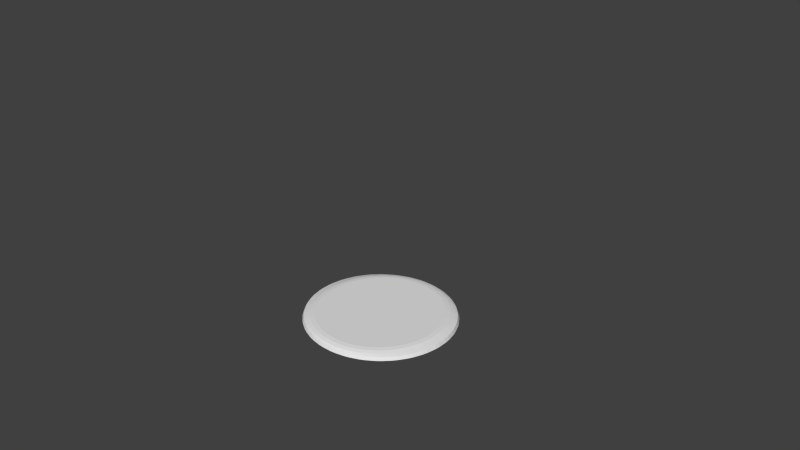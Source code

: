 # Source: cookie_6.blend  (saved by Blender 2.71.0; exported with 4.5.12 LTS)
import bpy
from mathutils import Matrix  # noqa: F401  (used for matrix-valued properties, if any)

bpy.ops.wm.read_factory_settings(use_empty=True)
scene = bpy.context.scene
scene.name = 'Scene'

# ---- collections
col_collection_1 = bpy.data.collections.new('Collection 1'); scene.collection.children.link(col_collection_1)

# ---- world
world_world = bpy.data.worlds.new('World'); scene.world = world_world
world_world.color = (0.05088, 0.05088, 0.05088)
world_world.use_sun_shadow = False
world_world.sun_shadow_jitter_overblur = 0.0
world_world.cycles.sampling_method = 'MANUAL'
world_world.cycles.sample_map_resolution = 256

# ---- cameras
cam_camera = bpy.data.cameras.new('Camera')
cam_camera.clip_end = 100.0
cam_camera.lens = 35.0
cam_camera.sensor_width = 32.0
cam_camera.sensor_height = 18.0
cam_camera.ortho_scale = 7.314
cam_camera.dof.focus_distance = 0.0
cam_camera.dof.aperture_fstop = 128.0

# ---- meshes
me_sphere = bpy.data.meshes.new('Sphere')
me_sphere.from_pydata([(-0.2947, 5.589, -16.38), (-0.3608, 5.729, -16.73), (-0.7711, 5.651, -16.73), (-0.69, 5.51, -16.38), (-0.2391, 5.309, -16.1), (-0.6344, 5.231, -16.1), (-0.373, 4.95, -15.96), (-0.7987, 5.764, -17.61), (-0.3802, 5.844, -17.61), (-1.365, 5.305, -16.38), (-1.502, 5.438, -16.73), (-1.889, 5.284, -16.73), (-1.737, 5.151, -16.38), (-1.256, 5.042, -16.1), (-1.628, 4.888, -16.1), (-1.317, 4.663, -15.96), (-1.939, 5.389, -17.61), (-1.544, 5.546, -17.61), (-2.359, 4.819, -16.38), (-2.562, 4.938, -16.73), (-2.91, 4.714, -16.73), (-2.694, 4.595, -16.38), (-2.201, 4.582, -16.1), (-2.536, 4.358, -16.1), (-2.187, 4.198, -15.96), (-2.98, 4.808, -17.61), (-2.626, 5.036, -17.61), (-3.239, 4.147, -16.38), (-3.501, 4.249, -16.73), (-3.796, 3.964, -16.73), (-3.524, 3.863, -16.38), (-3.038, 3.946, -16.1), (-3.323, 3.661, -16.1), (-2.949, 3.573, -15.96), (-3.884, 4.043, -17.61), (-3.583, 4.333, -17.61), (-3.971, 3.317, -16.38), (-4.281, 3.397, -16.73), (-4.513, 3.062, -16.73), (-4.195, 2.982, -16.38), (-3.735, 3.159, -16.1), (-3.959, 2.824, -16.1), (-3.575, 2.81, -15.96), (-4.616, 3.123, -17.61), (-4.379, 3.464, -17.61), (-4.528, 2.36, -16.38), (-4.874, 2.415, -16.73), (-5.034, 2.043, -16.73), (-4.682, 1.988, -16.38), (-4.265, 2.251, -16.1), (-4.419, 1.879, -16.1), (-4.04, 1.94, -15.96), (-5.146, 2.084, -17.61), (-4.983, 2.463, -17.61), (-4.887, 1.313, -16.38), (-5.255, 1.341, -16.73), (-5.337, 0.9465, -16.73), (-4.965, 0.918, -16.38), (-4.607, 1.258, -16.1), (-4.686, 0.8625, -16.1), (-4.326, 0.9964, -15.96), (-5.456, 0.9652, -17.61), (-5.373, 1.367, -17.61), (-5.034, 0.2163, -16.38), (-5.412, 0.2158, -16.73), (-5.412, -0.1862, -16.73), (-5.034, -0.1867, -16.38), (-4.75, 0.2163, -16.1), (-4.75, -0.1867, -16.1), (-4.423, 0.01478, -15.96), (-5.532, -0.1903, -17.61), (-5.532, 0.2198, -17.61), (-4.965, -0.8885, -16.38), (-5.337, -0.917, -16.73), (-5.255, -1.311, -16.73), (-4.887, -1.284, -16.38), (-4.686, -0.8329, -16.1), (-4.607, -1.228, -16.1), (-4.326, -0.9668, -15.96), (-5.373, -1.338, -17.61), (-5.456, -0.9356, -17.61), (-4.682, -1.959, -16.38), (-5.034, -2.014, -16.73), (-4.874, -2.385, -16.73), (-4.528, -2.331, -16.38), (-4.419, -1.85, -16.1), (-4.265, -2.222, -16.1), (-4.04, -1.911, -15.96), (-4.983, -2.433, -17.61), (-5.146, -2.055, -17.61), (-4.195, -2.953, -16.38), (-4.513, -3.033, -16.73), (-4.281, -3.367, -16.73), (-3.971, -3.288, -16.38), (-3.959, -2.795, -16.1), (-3.735, -3.13, -16.1), (-3.575, -2.781, -15.96), (-4.379, -3.435, -17.61), (-4.616, -3.094, -17.61), (-3.524, -3.833, -16.38), (-3.796, -3.935, -16.73), (-3.501, -4.219, -16.73), (-3.239, -4.118, -16.38), (-3.323, -3.632, -16.1), (-3.038, -3.917, -16.1), (-2.949, -3.543, -15.96), (-3.583, -4.304, -17.61), (-3.884, -4.014, -17.61), (-2.694, -4.565, -16.38), (-2.91, -4.685, -16.73), (-2.562, -4.908, -16.73), (-2.359, -4.789, -16.38), (-2.536, -4.328, -16.1), (-2.201, -4.552, -16.1), (-2.187, -4.169, -15.96), (-2.626, -5.007, -17.61), (-2.98, -4.779, -17.61), (-1.737, -5.122, -16.38), (-1.889, -5.254, -16.73), (-1.502, -5.408, -16.73), (-1.365, -5.276, -16.38), (-1.628, -4.858, -16.1), (-1.256, -5.013, -16.1), (-1.317, -4.634, -15.96), (-1.544, -5.517, -17.61), (-1.939, -5.36, -17.61), (-0.69, -5.481, -16.38), (-0.7711, -5.621, -16.73), (-0.3608, -5.7, -16.73), (-0.2947, -5.559, -16.38), (-0.6344, -5.201, -16.1), (-0.2391, -5.28, -16.1), (-0.373, -4.92, -15.96), (-0.3802, -5.814, -17.61), (-0.7987, -5.734, -17.61), (0.4071, -5.628, -16.38), (0.3994, -5.772, -16.73), (0.8177, -5.772, -16.73), (0.8101, -5.628, -16.38), (0.4071, -5.343, -16.1), (0.8101, -5.343, -16.1), (0.6086, -5.017, -15.96), (0.8219, -5.888, -17.61), (0.3952, -5.888, -17.61), (1.512, -5.559, -16.38), (1.578, -5.7, -16.73), (1.988, -5.621, -16.73), (1.907, -5.481, -16.38), (1.456, -5.28, -16.1), (1.852, -5.201, -16.1), (1.59, -4.92, -15.96), (2.016, -5.734, -17.61), (1.597, -5.814, -17.61), (2.582, -5.276, -16.38), (2.719, -5.408, -16.73), (3.106, -5.254, -16.73), (2.954, -5.122, -16.38), (2.473, -5.013, -16.1), (2.845, -4.858, -16.1), (2.534, -4.634, -15.96), (3.156, -5.36, -17.61), (2.761, -5.517, -17.61), (3.576, -4.789, -16.38), (3.779, -4.908, -16.73), (4.127, -4.685, -16.73), (3.911, -4.565, -16.38), (3.418, -4.552, -16.1), (3.753, -4.328, -16.1), (3.404, -4.169, -15.96), (4.198, -4.779, -17.61), (3.843, -5.007, -17.61), (4.456, -4.118, -16.38), (4.718, -4.219, -16.73), (5.014, -3.935, -16.73), (4.741, -3.833, -16.38), (4.255, -3.917, -16.1), (4.54, -3.632, -16.1), (4.166, -3.543, -15.96), (5.102, -4.014, -17.61), (4.8, -4.304, -17.61), (5.189, -3.288, -16.38), (5.498, -3.367, -16.73), (5.731, -3.033, -16.73), (5.413, -2.953, -16.38), (4.952, -3.13, -16.1), (5.176, -2.795, -16.1), (4.792, -2.781, -15.96), (5.833, -3.094, -17.61), (5.596, -3.435, -17.61), (5.745, -2.331, -16.38), (6.091, -2.385, -16.73), (6.251, -2.014, -16.73), (5.899, -1.959, -16.38), (5.482, -2.222, -16.1), (5.636, -1.85, -16.1), (5.257, -1.911, -15.96), (6.364, -2.055, -17.61), (6.2, -2.433, -17.61), (6.104, -1.284, -16.38), (6.472, -1.311, -16.73), (6.554, -0.917, -16.73), (6.182, -0.8885, -16.38), (5.825, -1.228, -16.1), (5.903, -0.8329, -16.1), (5.543, -0.9668, -15.96), (6.673, -0.9356, -17.61), (6.59, -1.338, -17.61), (6.252, -0.1867, -16.38), (6.629, -0.1863, -16.73), (6.629, 0.2158, -16.73), (6.252, 0.2163, -16.38), (5.967, -0.1867, -16.1), (5.967, 0.2163, -16.1), (5.64, 0.01477, -15.96), (6.749, 0.2198, -17.61), (6.749, -0.1903, -17.61), (6.182, 0.918, -16.38), (6.554, 0.9465, -16.73), (6.472, 1.341, -16.73), (6.104, 1.313, -16.38), (5.903, 0.8625, -16.1), (5.825, 1.258, -16.1), (5.543, 0.9964, -15.96), (6.59, 1.367, -17.61), (6.673, 0.9652, -17.61), (5.899, 1.988, -16.38), (6.251, 2.043, -16.73), (6.091, 2.415, -16.73), (5.745, 2.36, -16.38), (5.636, 1.879, -16.1), (5.482, 2.251, -16.1), (5.257, 1.94, -15.96), (6.2, 2.463, -17.61), (6.364, 2.084, -17.61), (5.413, 2.982, -16.38), (5.731, 3.062, -16.73), (5.498, 3.397, -16.73), (5.189, 3.317, -16.38), (5.176, 2.824, -16.1), (4.952, 3.159, -16.1), (4.792, 2.81, -15.96), (5.596, 3.464, -17.61), (5.833, 3.123, -17.61), (4.741, 3.863, -16.38), (5.014, 3.964, -16.73), (4.718, 4.249, -16.73), (4.456, 4.147, -16.38), (4.54, 3.661, -16.1), (4.255, 3.946, -16.1), (4.166, 3.573, -15.96), (4.8, 4.333, -17.61), (5.102, 4.043, -17.61), (3.911, 4.595, -16.38), (4.127, 4.714, -16.73), (3.779, 4.938, -16.73), (3.576, 4.819, -16.38), (3.753, 4.358, -16.1), (3.418, 4.582, -16.1), (3.404, 4.198, -15.96), (3.843, 5.036, -17.61), (4.198, 4.808, -17.61), (2.954, 5.151, -16.38), (3.106, 5.284, -16.73), (2.719, 5.438, -16.73), (2.582, 5.305, -16.38), (2.845, 4.888, -16.1), (2.473, 5.042, -16.1), (2.534, 4.663, -15.96), (2.761, 5.546, -17.61), (3.156, 5.389, -17.61), (1.907, 5.51, -16.38), (1.988, 5.651, -16.73), (1.578, 5.729, -16.73), (1.512, 5.589, -16.38), (1.852, 5.231, -16.1), (1.456, 5.309, -16.1), (1.59, 4.95, -15.96), (1.597, 5.844, -17.61), (2.016, 5.764, -17.61), (0.4071, 5.658, -16.38), (0.8101, 5.658, -16.38), (0.8177, 5.801, -16.73), (0.3994, 5.801, -16.73), (0.6086, 5.046, -15.96), (0.8101, 5.373, -16.1), (0.4071, 5.373, -16.1), (0.3952, 5.917, -17.61), (0.8219, 5.917, -17.61)], [], [(12, 18, 22, 14), (6, 15, 24, 33, 42, 51, 60, 69, 78, 87, 96, 105, 114, 123, 132, 141, 150, 159, 168, 177, 186, 195, 204, 213, 222, 231, 240, 249, 258, 267, 276, 283), (3, 9, 13, 5), (17, 10, 2, 7), (26, 19, 11, 16), (21, 27, 31, 23), (35, 28, 20, 25), (30, 36, 40, 32), (44, 37, 29, 34), (39, 45, 49, 41), (53, 46, 38, 43), (48, 54, 58, 50), (62, 55, 47, 52), (57, 63, 67, 59), (71, 64, 56, 61), (66, 72, 76, 68), (80, 73, 65, 70), (75, 81, 85, 77), (89, 82, 74, 79), (84, 90, 94, 86), (98, 91, 83, 88), (93, 99, 103, 95), (107, 100, 92, 97), (102, 108, 112, 104), (116, 109, 101, 106), (111, 117, 121, 113), (125, 118, 110, 115), (120, 126, 130, 122), (134, 127, 119, 124), (129, 135, 139, 131), (143, 136, 128, 133), (138, 144, 148, 140), (152, 145, 137, 142), (147, 153, 157, 149), (161, 154, 146, 151), (156, 162, 166, 158), (170, 163, 155, 160), (165, 171, 175, 167), (179, 172, 164, 169), (174, 180, 184, 176), (188, 181, 173, 178), (183, 189, 193, 185), (197, 190, 182, 187), (192, 198, 202, 194), (206, 199, 191, 196), (201, 207, 211, 203), (215, 208, 200, 205), (210, 216, 220, 212), (224, 217, 209, 214), (219, 225, 229, 221), (233, 226, 218, 223), (228, 234, 238, 230), (242, 235, 227, 232), (237, 243, 247, 239), (251, 244, 236, 241), (246, 252, 256, 248), (260, 253, 245, 250), (255, 261, 265, 257), (269, 262, 254, 259), (264, 270, 274, 266), (278, 271, 263, 268), (273, 280, 284, 275), (287, 281, 272, 277), (279, 0, 4, 285), (0, 1, 2, 3), (4, 5, 6), (9, 10, 11, 12), (13, 14, 15), (18, 19, 20, 21), (22, 23, 24), (27, 28, 29, 30), (31, 32, 33), (36, 37, 38, 39), (40, 41, 42), (45, 46, 47, 48), (49, 50, 51), (54, 55, 56, 57), (58, 59, 60), (63, 64, 65, 66), (67, 68, 69), (72, 73, 74, 75), (76, 77, 78), (81, 82, 83, 84), (85, 86, 87), (90, 91, 92, 93), (94, 95, 96), (99, 100, 101, 102), (103, 104, 105), (108, 109, 110, 111), (112, 113, 114), (117, 118, 119, 120), (121, 122, 123), (126, 127, 128, 129), (130, 131, 132), (135, 136, 137, 138), (139, 140, 141), (144, 145, 146, 147), (148, 149, 150), (153, 154, 155, 156), (157, 158, 159), (162, 163, 164, 165), (166, 167, 168), (171, 172, 173, 174), (175, 176, 177), (180, 181, 182, 183), (184, 185, 186), (189, 190, 191, 192), (193, 194, 195), (198, 199, 200, 201), (202, 203, 204), (207, 208, 209, 210), (211, 212, 213), (216, 217, 218, 219), (220, 221, 222), (225, 226, 227, 228), (229, 230, 231), (234, 235, 236, 237), (238, 239, 240), (243, 244, 245, 246), (247, 248, 249), (252, 253, 254, 255), (256, 257, 258), (261, 262, 263, 264), (265, 266, 267), (270, 271, 272, 273), (274, 275, 276), (279, 280, 281, 282), (283, 284, 285), (284, 280, 279, 285), (282, 1, 0, 279), (3, 5, 4, 0), (6, 283, 285, 4), (2, 10, 9, 3), (12, 14, 13, 9), (15, 6, 5, 13), (11, 19, 18, 12), (21, 23, 22, 18), (24, 15, 14, 22), (20, 28, 27, 21), (30, 32, 31, 27), (33, 24, 23, 31), (29, 37, 36, 30), (39, 41, 40, 36), (42, 33, 32, 40), (38, 46, 45, 39), (48, 50, 49, 45), (51, 42, 41, 49), (47, 55, 54, 48), (57, 59, 58, 54), (60, 51, 50, 58), (56, 64, 63, 57), (66, 68, 67, 63), (69, 60, 59, 67), (65, 73, 72, 66), (75, 77, 76, 72), (78, 69, 68, 76), (74, 82, 81, 75), (84, 86, 85, 81), (87, 78, 77, 85), (83, 91, 90, 84), (93, 95, 94, 90), (96, 87, 86, 94), (92, 100, 99, 93), (102, 104, 103, 99), (105, 96, 95, 103), (101, 109, 108, 102), (111, 113, 112, 108), (114, 105, 104, 112), (110, 118, 117, 111), (120, 122, 121, 117), (123, 114, 113, 121), (119, 127, 126, 120), (129, 131, 130, 126), (132, 123, 122, 130), (128, 136, 135, 129), (138, 140, 139, 135), (141, 132, 131, 139), (137, 145, 144, 138), (147, 149, 148, 144), (150, 141, 140, 148), (146, 154, 153, 147), (156, 158, 157, 153), (159, 150, 149, 157), (155, 163, 162, 156), (165, 167, 166, 162), (168, 159, 158, 166), (164, 172, 171, 165), (174, 176, 175, 171), (177, 168, 167, 175), (173, 181, 180, 174), (183, 185, 184, 180), (186, 177, 176, 184), (182, 190, 189, 183), (192, 194, 193, 189), (195, 186, 185, 193), (191, 199, 198, 192), (201, 203, 202, 198), (204, 195, 194, 202), (200, 208, 207, 201), (210, 212, 211, 207), (213, 204, 203, 211), (209, 217, 216, 210), (219, 221, 220, 216), (222, 213, 212, 220), (218, 226, 225, 219), (228, 230, 229, 225), (231, 222, 221, 229), (227, 235, 234, 228), (237, 239, 238, 234), (240, 231, 230, 238), (236, 244, 243, 237), (246, 248, 247, 243), (249, 240, 239, 247), (245, 253, 252, 246), (255, 257, 256, 252), (258, 249, 248, 256), (254, 262, 261, 255), (264, 266, 265, 261), (267, 258, 257, 265), (263, 271, 270, 264), (273, 275, 274, 270), (276, 267, 266, 274), (272, 281, 280, 273), (283, 276, 275, 284), (7, 2, 1, 8), (281, 287, 286, 282), (16, 11, 10, 17), (25, 20, 19, 26), (34, 29, 28, 35), (43, 38, 37, 44), (52, 47, 46, 53), (61, 56, 55, 62), (70, 65, 64, 71), (79, 74, 73, 80), (88, 83, 82, 89), (97, 92, 91, 98), (106, 101, 100, 107), (115, 110, 109, 116), (124, 119, 118, 125), (133, 128, 127, 134), (142, 137, 136, 143), (151, 146, 145, 152), (160, 155, 154, 161), (169, 164, 163, 170), (178, 173, 172, 179), (187, 182, 181, 188), (196, 191, 190, 197), (205, 200, 199, 206), (214, 209, 208, 215), (223, 218, 217, 224), (232, 227, 226, 233), (241, 236, 235, 242), (250, 245, 244, 251), (259, 254, 253, 260), (268, 263, 262, 269), (277, 272, 271, 278), (8, 1, 282, 286)])
_uv = me_sphere.uv_layers.new(name='UVMap')
_uv.uv.foreach_set('vector', [0.1349, 0.8273, 0.1279, 0.8204, 0.1309, 0.8149, 0.1372, 0.8211, 0.152, 0.8238, 0.1413, 0.8174, 0.1317, 0.808, 0.1235, 0.7961, 0.117, 0.7821, 0.1126, 0.7665, 0.1103, 0.7499, 0.1103, 0.733, 0.1126, 0.7164, 0.117, 0.7008, 0.1234, 0.6867, 0.1316, 0.6747, 0.1413, 0.6653, 0.152, 0.6589, 0.1634, 0.6555, 0.175, 0.6554, 0.1863, 0.6587, 0.197, 0.6651, 0.2067, 0.6745, 0.2149, 0.6864, 0.2213, 0.7004, 0.2258, 0.716, 0.228, 0.7326, 0.228, 0.7496, 0.2258, 0.7662, 0.2213, 0.7818, 0.2149, 0.7959, 0.2066, 0.8078, 0.197, 0.8172, 0.1863, 0.8237, 0.1749, 0.827, 0.1633, 0.8271, 0.1471, 0.8353, 0.1393, 0.8306, 0.1414, 0.8244, 0.1485, 0.8286, 0.1359, 0.8403, 0.1372, 0.8366, 0.1457, 0.8417, 0.1448, 0.8457, 0.1233, 0.829, 0.1251, 0.8257, 0.1327, 0.8331, 0.1313, 0.8368, 0.1241, 0.8159, 0.1181, 0.8072, 0.1218, 0.8027, 0.1272, 0.8106, 0.1124, 0.8143, 0.1146, 0.8116, 0.1211, 0.821, 0.1192, 0.8242, 0.115, 0.8017, 0.1103, 0.7914, 0.1145, 0.788, 0.1187, 0.7973, 0.1037, 0.7968, 0.1063, 0.7947, 0.1114, 0.8058, 0.1091, 0.8084, 0.108, 0.7852, 0.1047, 0.7737, 0.1093, 0.7716, 0.1122, 0.7819, 0.09755, 0.7771, 0.1003, 0.7758, 0.1038, 0.7882, 0.1013, 0.7901, 0.1033, 0.7669, 0.1016, 0.7547, 0.1064, 0.754, 0.1079, 0.7649, 0.09414, 0.756, 0.09701, 0.7556, 0.09883, 0.7687, 0.09603, 0.7698, 0.1011, 0.7477, 0.1011, 0.7353, 0.1059, 0.7359, 0.1059, 0.7471, 0.09362, 0.7344, 0.09649, 0.7348, 0.09651, 0.7482, 0.09362, 0.7485, 0.1016, 0.7282, 0.1032, 0.716, 0.1079, 0.718, 0.1064, 0.7289, 0.096, 0.713, 0.09877, 0.7142, 0.097, 0.7274, 0.09411, 0.7269, 0.1046, 0.7092, 0.1079, 0.6978, 0.1122, 0.701, 0.1092, 0.7113, 0.1012, 0.6928, 0.1038, 0.6947, 0.1003, 0.7071, 0.0975, 0.7058, 0.1102, 0.6915, 0.1149, 0.6812, 0.1187, 0.6855, 0.1144, 0.6948, 0.109, 0.6744, 0.1113, 0.677, 0.1062, 0.6882, 0.1036, 0.6861, 0.118, 0.6756, 0.124, 0.6669, 0.1271, 0.6722, 0.1217, 0.6801, 0.1191, 0.6585, 0.121, 0.6618, 0.1145, 0.6713, 0.1123, 0.6685, 0.1278, 0.6623, 0.1349, 0.6554, 0.1372, 0.6616, 0.1308, 0.6678, 0.1312, 0.6459, 0.1326, 0.6496, 0.1249, 0.6571, 0.1231, 0.6537, 0.1392, 0.6521, 0.147, 0.6473, 0.1485, 0.654, 0.1414, 0.6583, 0.1447, 0.6369, 0.1456, 0.6409, 0.1371, 0.6461, 0.1357, 0.6423, 0.1517, 0.6452, 0.16, 0.6428, 0.1606, 0.6498, 0.1531, 0.652, 0.1591, 0.6319, 0.1595, 0.6361, 0.1505, 0.6387, 0.1497, 0.6346, 0.1649, 0.6421, 0.1734, 0.6421, 0.173, 0.649, 0.1653, 0.649, 0.174, 0.6311, 0.1737, 0.6353, 0.1645, 0.6354, 0.1643, 0.6311, 0.1783, 0.6427, 0.1866, 0.6451, 0.1853, 0.6519, 0.1777, 0.6497, 0.1886, 0.6346, 0.1878, 0.6386, 0.1788, 0.6361, 0.1791, 0.6319, 0.1913, 0.6471, 0.1991, 0.6519, 0.1969, 0.6581, 0.1898, 0.6538, 0.2025, 0.6421, 0.2012, 0.6458, 0.1927, 0.6408, 0.1936, 0.6368, 0.2034, 0.6552, 0.2105, 0.6621, 0.2075, 0.6675, 0.2011, 0.6613, 0.2151, 0.6535, 0.2133, 0.6567, 0.2057, 0.6493, 0.2071, 0.6457, 0.2143, 0.6665, 0.2203, 0.6753, 0.2166, 0.6798, 0.2112, 0.6719, 0.226, 0.6682, 0.2238, 0.6709, 0.2173, 0.6614, 0.2191, 0.6582, 0.2234, 0.6808, 0.2281, 0.6911, 0.2239, 0.6945, 0.2196, 0.6852, 0.2347, 0.6857, 0.2321, 0.6877, 0.227, 0.6766, 0.2293, 0.674, 0.2304, 0.6973, 0.2337, 0.7088, 0.2291, 0.7109, 0.2262, 0.7006, 0.2408, 0.7054, 0.2381, 0.7067, 0.2345, 0.6943, 0.2371, 0.6924, 0.2351, 0.7156, 0.2368, 0.7278, 0.232, 0.7286, 0.2305, 0.7176, 0.2443, 0.7265, 0.2414, 0.7269, 0.2395, 0.7138, 0.2424, 0.7127, 0.2373, 0.7349, 0.2372, 0.7473, 0.2324, 0.7467, 0.2325, 0.7355, 0.2448, 0.7481, 0.2419, 0.7478, 0.2419, 0.7344, 0.2448, 0.7341, 0.2368, 0.7544, 0.2351, 0.7666, 0.2305, 0.7646, 0.232, 0.7536, 0.2424, 0.7695, 0.2396, 0.7684, 0.2414, 0.7552, 0.2443, 0.7557, 0.2337, 0.7734, 0.2304, 0.7848, 0.2262, 0.7816, 0.2291, 0.7713, 0.2372, 0.7898, 0.2346, 0.7879, 0.2381, 0.7755, 0.2409, 0.7768, 0.2282, 0.7911, 0.2234, 0.8014, 0.2196, 0.7971, 0.2239, 0.7878, 0.2293, 0.8083, 0.2271, 0.8056, 0.2322, 0.7945, 0.2347, 0.7966, 0.2203, 0.807, 0.2143, 0.8157, 0.2112, 0.8104, 0.2166, 0.8025, 0.2192, 0.8241, 0.2173, 0.8209, 0.2238, 0.8114, 0.226, 0.8142, 0.2105, 0.8203, 0.2034, 0.8271, 0.2011, 0.821, 0.2075, 0.8148, 0.2071, 0.8368, 0.2057, 0.8331, 0.2133, 0.8256, 0.2151, 0.829, 0.1991, 0.8305, 0.1912, 0.8353, 0.1898, 0.8286, 0.1969, 0.8243, 0.1935, 0.8457, 0.1927, 0.8417, 0.2011, 0.8365, 0.2024, 0.8403, 0.1866, 0.8373, 0.1782, 0.8397, 0.1777, 0.8328, 0.1852, 0.8306, 0.1791, 0.8505, 0.1788, 0.8464, 0.1878, 0.8438, 0.1885, 0.8478, 0.1734, 0.8404, 0.1649, 0.8404, 0.1653, 0.8334, 0.173, 0.8335, 0.1643, 0.8513, 0.1646, 0.8471, 0.1737, 0.8471, 0.1739, 0.8513, 0.1601, 0.8397, 0.1517, 0.8373, 0.1531, 0.8306, 0.1606, 0.8328, 0.1517, 0.8373, 0.1505, 0.8438, 0.1457, 0.8417, 0.1471, 0.8353, 0.1531, 0.8306, 0.1485, 0.8286, 0.152, 0.8238, 0.1393, 0.8306, 0.1372, 0.8366, 0.1327, 0.8331, 0.1349, 0.8273, 0.1414, 0.8244, 0.1372, 0.8211, 0.1413, 0.8174, 0.1279, 0.8204, 0.1251, 0.8257, 0.1211, 0.821, 0.1241, 0.8159, 0.1309, 0.8149, 0.1272, 0.8106, 0.1317, 0.808, 0.1181, 0.8072, 0.1146, 0.8116, 0.1114, 0.8058, 0.115, 0.8017, 0.1218, 0.8027, 0.1187, 0.7973, 0.1235, 0.7961, 0.1103, 0.7914, 0.1063, 0.7947, 0.1038, 0.7882, 0.108, 0.7852, 0.1145, 0.788, 0.1122, 0.7819, 0.117, 0.7821, 0.1047, 0.7737, 0.1003, 0.7758, 0.09883, 0.7687, 0.1033, 0.7669, 0.1093, 0.7716, 0.1079, 0.7649, 0.1126, 0.7665, 0.1016, 0.7547, 0.09701, 0.7556, 0.09651, 0.7482, 0.1011, 0.7477, 0.1064, 0.754, 0.1059, 0.7471, 0.1103, 0.7499, 0.1011, 0.7353, 0.09649, 0.7348, 0.097, 0.7274, 0.1016, 0.7282, 0.1059, 0.7359, 0.1064, 0.7289, 0.1103, 0.733, 0.1032, 0.716, 0.09877, 0.7142, 0.1003, 0.7071, 0.1046, 0.7092, 0.1079, 0.718, 0.1092, 0.7113, 0.1126, 0.7164, 0.1079, 0.6978, 0.1038, 0.6947, 0.1062, 0.6882, 0.1102, 0.6915, 0.1122, 0.701, 0.1144, 0.6948, 0.117, 0.7008, 0.1149, 0.6812, 0.1113, 0.677, 0.1145, 0.6713, 0.118, 0.6756, 0.1187, 0.6855, 0.1217, 0.6801, 0.1234, 0.6867, 0.124, 0.6669, 0.121, 0.6618, 0.1249, 0.6571, 0.1278, 0.6623, 0.1271, 0.6722, 0.1308, 0.6678, 0.1316, 0.6747, 0.1349, 0.6554, 0.1326, 0.6496, 0.1371, 0.6461, 0.1392, 0.6521, 0.1372, 0.6616, 0.1414, 0.6583, 0.1413, 0.6653, 0.147, 0.6473, 0.1456, 0.6409, 0.1505, 0.6387, 0.1517, 0.6452, 0.1485, 0.654, 0.1531, 0.652, 0.152, 0.6589, 0.16, 0.6428, 0.1595, 0.6361, 0.1645, 0.6354, 0.1649, 0.6421, 0.1606, 0.6498, 0.1653, 0.649, 0.1634, 0.6555, 0.1734, 0.6421, 0.1737, 0.6353, 0.1788, 0.6361, 0.1783, 0.6427, 0.173, 0.649, 0.1777, 0.6497, 0.175, 0.6554, 0.1866, 0.6451, 0.1878, 0.6386, 0.1927, 0.6408, 0.1913, 0.6471, 0.1853, 0.6519, 0.1898, 0.6538, 0.1863, 0.6587, 0.1991, 0.6519, 0.2012, 0.6458, 0.2057, 0.6493, 0.2034, 0.6552, 0.1969, 0.6581, 0.2011, 0.6613, 0.197, 0.6651, 0.2105, 0.6621, 0.2133, 0.6567, 0.2173, 0.6614, 0.2143, 0.6665, 0.2075, 0.6675, 0.2112, 0.6719, 0.2067, 0.6745, 0.2203, 0.6753, 0.2238, 0.6709, 0.227, 0.6766, 0.2234, 0.6808, 0.2166, 0.6798, 0.2196, 0.6852, 0.2149, 0.6864, 0.2281, 0.6911, 0.2321, 0.6877, 0.2345, 0.6943, 0.2304, 0.6973, 0.2239, 0.6945, 0.2262, 0.7006, 0.2213, 0.7004, 0.2337, 0.7088, 0.2381, 0.7067, 0.2395, 0.7138, 0.2351, 0.7156, 0.2291, 0.7109, 0.2305, 0.7176, 0.2258, 0.716, 0.2368, 0.7278, 0.2414, 0.7269, 0.2419, 0.7344, 0.2373, 0.7349, 0.232, 0.7286, 0.2325, 0.7355, 0.228, 0.7326, 0.2372, 0.7473, 0.2419, 0.7478, 0.2414, 0.7552, 0.2368, 0.7544, 0.2324, 0.7467, 0.232, 0.7536, 0.228, 0.7496, 0.2351, 0.7666, 0.2396, 0.7684, 0.2381, 0.7755, 0.2337, 0.7734, 0.2305, 0.7646, 0.2291, 0.7713, 0.2258, 0.7662, 0.2304, 0.7848, 0.2346, 0.7879, 0.2322, 0.7945, 0.2282, 0.7911, 0.2262, 0.7816, 0.2239, 0.7878, 0.2213, 0.7818, 0.2234, 0.8014, 0.2271, 0.8056, 0.2238, 0.8114, 0.2203, 0.807, 0.2196, 0.7971, 0.2166, 0.8025, 0.2149, 0.7959, 0.2143, 0.8157, 0.2173, 0.8209, 0.2133, 0.8256, 0.2105, 0.8203, 0.2112, 0.8104, 0.2075, 0.8148, 0.2066, 0.8078, 0.2034, 0.8271, 0.2057, 0.8331, 0.2011, 0.8365, 0.1991, 0.8305, 0.2011, 0.821, 0.1969, 0.8243, 0.197, 0.8172, 0.1912, 0.8353, 0.1927, 0.8417, 0.1878, 0.8438, 0.1866, 0.8373, 0.1898, 0.8286, 0.1852, 0.8306, 0.1863, 0.8237, 0.1782, 0.8397, 0.1788, 0.8464, 0.1737, 0.8471, 0.1734, 0.8404, 0.1777, 0.8328, 0.173, 0.8335, 0.1749, 0.827, 0.1601, 0.8397, 0.1649, 0.8404, 0.1646, 0.8471, 0.1595, 0.8464, 0.1633, 0.8271, 0.1653, 0.8334, 0.1606, 0.8328, 0.1653, 0.8334, 0.1649, 0.8404, 0.1601, 0.8397, 0.1606, 0.8328, 0.1595, 0.8464, 0.1505, 0.8438, 0.1517, 0.8373, 0.1601, 0.8397, 0.1471, 0.8353, 0.1485, 0.8286, 0.1531, 0.8306, 0.1517, 0.8373, 0.152, 0.8238, 0.1633, 0.8271, 0.1606, 0.8328, 0.1531, 0.8306, 0.1457, 0.8417, 0.1372, 0.8366, 0.1393, 0.8306, 0.1471, 0.8353, 0.1349, 0.8273, 0.1372, 0.8211, 0.1414, 0.8244, 0.1393, 0.8306, 0.1413, 0.8174, 0.152, 0.8238, 0.1485, 0.8286, 0.1414, 0.8244, 0.1327, 0.8331, 0.1251, 0.8257, 0.1279, 0.8204, 0.1349, 0.8273, 0.1241, 0.8159, 0.1272, 0.8106, 0.1309, 0.8149, 0.1279, 0.8204, 0.1317, 0.808, 0.1413, 0.8174, 0.1372, 0.8211, 0.1309, 0.8149, 0.1211, 0.821, 0.1146, 0.8116, 0.1181, 0.8072, 0.1241, 0.8159, 0.115, 0.8017, 0.1187, 0.7973, 0.1218, 0.8027, 0.1181, 0.8072, 0.1235, 0.7961, 0.1317, 0.808, 0.1272, 0.8106, 0.1218, 0.8027, 0.1114, 0.8058, 0.1063, 0.7947, 0.1103, 0.7914, 0.115, 0.8017, 0.108, 0.7852, 0.1122, 0.7819, 0.1145, 0.788, 0.1103, 0.7914, 0.117, 0.7821, 0.1235, 0.7961, 0.1187, 0.7973, 0.1145, 0.788, 0.1038, 0.7882, 0.1003, 0.7758, 0.1047, 0.7737, 0.108, 0.7852, 0.1033, 0.7669, 0.1079, 0.7649, 0.1093, 0.7716, 0.1047, 0.7737, 0.1126, 0.7665, 0.117, 0.7821, 0.1122, 0.7819, 0.1093, 0.7716, 0.09883, 0.7687, 0.09701, 0.7556, 0.1016, 0.7547, 0.1033, 0.7669, 0.1011, 0.7477, 0.1059, 0.7471, 0.1064, 0.754, 0.1016, 0.7547, 0.1103, 0.7499, 0.1126, 0.7665, 0.1079, 0.7649, 0.1064, 0.754, 0.09651, 0.7482, 0.09649, 0.7348, 0.1011, 0.7353, 0.1011, 0.7477, 0.1016, 0.7282, 0.1064, 0.7289, 0.1059, 0.7359, 0.1011, 0.7353, 0.1103, 0.733, 0.1103, 0.7499, 0.1059, 0.7471, 0.1059, 0.7359, 0.097, 0.7274, 0.09877, 0.7142, 0.1032, 0.716, 0.1016, 0.7282, 0.1046, 0.7092, 0.1092, 0.7113, 0.1079, 0.718, 0.1032, 0.716, 0.1126, 0.7164, 0.1103, 0.733, 0.1064, 0.7289, 0.1079, 0.718, 0.1003, 0.7071, 0.1038, 0.6947, 0.1079, 0.6978, 0.1046, 0.7092, 0.1102, 0.6915, 0.1144, 0.6948, 0.1122, 0.701, 0.1079, 0.6978, 0.117, 0.7008, 0.1126, 0.7164, 0.1092, 0.7113, 0.1122, 0.701, 0.1062, 0.6882, 0.1113, 0.677, 0.1149, 0.6812, 0.1102, 0.6915, 0.118, 0.6756, 0.1217, 0.6801, 0.1187, 0.6855, 0.1149, 0.6812, 0.1234, 0.6867, 0.117, 0.7008, 0.1144, 0.6948, 0.1187, 0.6855, 0.1145, 0.6713, 0.121, 0.6618, 0.124, 0.6669, 0.118, 0.6756, 0.1278, 0.6623, 0.1308, 0.6678, 0.1271, 0.6722, 0.124, 0.6669, 0.1316, 0.6747, 0.1234, 0.6867, 0.1217, 0.6801, 0.1271, 0.6722, 0.1249, 0.6571, 0.1326, 0.6496, 0.1349, 0.6554, 0.1278, 0.6623, 0.1392, 0.6521, 0.1414, 0.6583, 0.1372, 0.6616, 0.1349, 0.6554, 0.1413, 0.6653, 0.1316, 0.6747, 0.1308, 0.6678, 0.1372, 0.6616, 0.1371, 0.6461, 0.1456, 0.6409, 0.147, 0.6473, 0.1392, 0.6521, 0.1517, 0.6452, 0.1531, 0.652, 0.1485, 0.654, 0.147, 0.6473, 0.152, 0.6589, 0.1413, 0.6653, 0.1414, 0.6583, 0.1485, 0.654, 0.1505, 0.6387, 0.1595, 0.6361, 0.16, 0.6428, 0.1517, 0.6452, 0.1649, 0.6421, 0.1653, 0.649, 0.1606, 0.6498, 0.16, 0.6428, 0.1634, 0.6555, 0.152, 0.6589, 0.1531, 0.652, 0.1606, 0.6498, 0.1645, 0.6354, 0.1737, 0.6353, 0.1734, 0.6421, 0.1649, 0.6421, 0.1783, 0.6427, 0.1777, 0.6497, 0.173, 0.649, 0.1734, 0.6421, 0.175, 0.6554, 0.1634, 0.6555, 0.1653, 0.649, 0.173, 0.649, 0.1788, 0.6361, 0.1878, 0.6386, 0.1866, 0.6451, 0.1783, 0.6427, 0.1913, 0.6471, 0.1898, 0.6538, 0.1853, 0.6519, 0.1866, 0.6451, 0.1863, 0.6587, 0.175, 0.6554, 0.1777, 0.6497, 0.1853, 0.6519, 0.1927, 0.6408, 0.2012, 0.6458, 0.1991, 0.6519, 0.1913, 0.6471, 0.2034, 0.6552, 0.2011, 0.6613, 0.1969, 0.6581, 0.1991, 0.6519, 0.197, 0.6651, 0.1863, 0.6587, 0.1898, 0.6538, 0.1969, 0.6581, 0.2057, 0.6493, 0.2133, 0.6567, 0.2105, 0.6621, 0.2034, 0.6552, 0.2143, 0.6665, 0.2112, 0.6719, 0.2075, 0.6675, 0.2105, 0.6621, 0.2067, 0.6745, 0.197, 0.6651, 0.2011, 0.6613, 0.2075, 0.6675, 0.2173, 0.6614, 0.2238, 0.6709, 0.2203, 0.6753, 0.2143, 0.6665, 0.2234, 0.6808, 0.2196, 0.6852, 0.2166, 0.6798, 0.2203, 0.6753, 0.2149, 0.6864, 0.2067, 0.6745, 0.2112, 0.6719, 0.2166, 0.6798, 0.227, 0.6766, 0.2321, 0.6877, 0.2281, 0.6911, 0.2234, 0.6808, 0.2304, 0.6973, 0.2262, 0.7006, 0.2239, 0.6945, 0.2281, 0.6911, 0.2213, 0.7004, 0.2149, 0.6864, 0.2196, 0.6852, 0.2239, 0.6945, 0.2345, 0.6943, 0.2381, 0.7067, 0.2337, 0.7088, 0.2304, 0.6973, 0.2351, 0.7156, 0.2305, 0.7176, 0.2291, 0.7109, 0.2337, 0.7088, 0.2258, 0.716, 0.2213, 0.7004, 0.2262, 0.7006, 0.2291, 0.7109, 0.2395, 0.7138, 0.2414, 0.7269, 0.2368, 0.7278, 0.2351, 0.7156, 0.2373, 0.7349, 0.2325, 0.7355, 0.232, 0.7286, 0.2368, 0.7278, 0.228, 0.7326, 0.2258, 0.716, 0.2305, 0.7176, 0.232, 0.7286, 0.2419, 0.7344, 0.2419, 0.7478, 0.2372, 0.7473, 0.2373, 0.7349, 0.2368, 0.7544, 0.232, 0.7536, 0.2324, 0.7467, 0.2372, 0.7473, 0.228, 0.7496, 0.228, 0.7326, 0.2325, 0.7355, 0.2324, 0.7467, 0.2414, 0.7552, 0.2396, 0.7684, 0.2351, 0.7666, 0.2368, 0.7544, 0.2337, 0.7734, 0.2291, 0.7713, 0.2305, 0.7646, 0.2351, 0.7666, 0.2258, 0.7662, 0.228, 0.7496, 0.232, 0.7536, 0.2305, 0.7646, 0.2381, 0.7755, 0.2346, 0.7879, 0.2304, 0.7848, 0.2337, 0.7734, 0.2282, 0.7911, 0.2239, 0.7878, 0.2262, 0.7816, 0.2304, 0.7848, 0.2213, 0.7818, 0.2258, 0.7662, 0.2291, 0.7713, 0.2262, 0.7816, 0.2322, 0.7945, 0.2271, 0.8056, 0.2234, 0.8014, 0.2282, 0.7911, 0.2203, 0.807, 0.2166, 0.8025, 0.2196, 0.7971, 0.2234, 0.8014, 0.2149, 0.7959, 0.2213, 0.7818, 0.2239, 0.7878, 0.2196, 0.7971, 0.2238, 0.8114, 0.2173, 0.8209, 0.2143, 0.8157, 0.2203, 0.807, 0.2105, 0.8203, 0.2075, 0.8148, 0.2112, 0.8104, 0.2143, 0.8157, 0.2066, 0.8078, 0.2149, 0.7959, 0.2166, 0.8025, 0.2112, 0.8104, 0.2133, 0.8256, 0.2057, 0.8331, 0.2034, 0.8271, 0.2105, 0.8203, 0.1991, 0.8305, 0.1969, 0.8243, 0.2011, 0.821, 0.2034, 0.8271, 0.197, 0.8172, 0.2066, 0.8078, 0.2075, 0.8148, 0.2011, 0.821, 0.2011, 0.8365, 0.1927, 0.8417, 0.1912, 0.8353, 0.1991, 0.8305, 0.1866, 0.8373, 0.1852, 0.8306, 0.1898, 0.8286, 0.1912, 0.8353, 0.1863, 0.8237, 0.197, 0.8172, 0.1969, 0.8243, 0.1898, 0.8286, 0.1878, 0.8438, 0.1788, 0.8464, 0.1782, 0.8397, 0.1866, 0.8373, 0.1734, 0.8404, 0.173, 0.8335, 0.1777, 0.8328, 0.1782, 0.8397, 0.1749, 0.827, 0.1863, 0.8237, 0.1852, 0.8306, 0.1777, 0.8328, 0.1737, 0.8471, 0.1646, 0.8471, 0.1649, 0.8404, 0.1734, 0.8404, 0.1633, 0.8271, 0.1749, 0.827, 0.173, 0.8335, 0.1653, 0.8334, 0.1448, 0.8457, 0.1457, 0.8417, 0.1505, 0.8438, 0.1497, 0.8478, 0.1646, 0.8471, 0.1643, 0.8513, 0.1592, 0.8505, 0.1595, 0.8464, 0.1313, 0.8368, 0.1327, 0.8331, 0.1372, 0.8366, 0.1359, 0.8403, 0.1192, 0.8242, 0.1211, 0.821, 0.1251, 0.8257, 0.1233, 0.829, 0.1091, 0.8084, 0.1114, 0.8058, 0.1146, 0.8116, 0.1124, 0.8143, 0.1013, 0.7901, 0.1038, 0.7882, 0.1063, 0.7947, 0.1037, 0.7968, 0.09603, 0.7698, 0.09883, 0.7687, 0.1003, 0.7758, 0.09755, 0.7771, 0.09362, 0.7485, 0.09651, 0.7482, 0.09701, 0.7556, 0.09414, 0.756, 0.09411, 0.7269, 0.097, 0.7274, 0.09649, 0.7348, 0.09362, 0.7344, 0.0975, 0.7058, 0.1003, 0.7071, 0.09877, 0.7142, 0.096, 0.713, 0.1036, 0.6861, 0.1062, 0.6882, 0.1038, 0.6947, 0.1012, 0.6928, 0.1123, 0.6685, 0.1145, 0.6713, 0.1113, 0.677, 0.109, 0.6744, 0.1231, 0.6537, 0.1249, 0.6571, 0.121, 0.6618, 0.1191, 0.6585, 0.1357, 0.6423, 0.1371, 0.6461, 0.1326, 0.6496, 0.1312, 0.6459, 0.1497, 0.6346, 0.1505, 0.6387, 0.1456, 0.6409, 0.1447, 0.6369, 0.1643, 0.6311, 0.1645, 0.6354, 0.1595, 0.6361, 0.1591, 0.6319, 0.1791, 0.6319, 0.1788, 0.6361, 0.1737, 0.6353, 0.174, 0.6311, 0.1936, 0.6368, 0.1927, 0.6408, 0.1878, 0.6386, 0.1886, 0.6346, 0.2071, 0.6457, 0.2057, 0.6493, 0.2012, 0.6458, 0.2025, 0.6421, 0.2191, 0.6582, 0.2173, 0.6614, 0.2133, 0.6567, 0.2151, 0.6535, 0.2293, 0.674, 0.227, 0.6766, 0.2238, 0.6709, 0.226, 0.6682, 0.2371, 0.6924, 0.2345, 0.6943, 0.2321, 0.6877, 0.2347, 0.6857, 0.2424, 0.7127, 0.2395, 0.7138, 0.2381, 0.7067, 0.2408, 0.7054, 0.2448, 0.7341, 0.2419, 0.7344, 0.2414, 0.7269, 0.2443, 0.7265, 0.2443, 0.7557, 0.2414, 0.7552, 0.2419, 0.7478, 0.2448, 0.7481, 0.2409, 0.7768, 0.2381, 0.7755, 0.2396, 0.7684, 0.2424, 0.7695, 0.2347, 0.7966, 0.2322, 0.7945, 0.2346, 0.7879, 0.2372, 0.7898, 0.226, 0.8142, 0.2238, 0.8114, 0.2271, 0.8056, 0.2293, 0.8083, 0.2151, 0.829, 0.2133, 0.8256, 0.2173, 0.8209, 0.2192, 0.8241, 0.2024, 0.8403, 0.2011, 0.8365, 0.2057, 0.8331, 0.2071, 0.8368, 0.1885, 0.8478, 0.1878, 0.8438, 0.1927, 0.8417, 0.1935, 0.8457, 0.1739, 0.8513, 0.1737, 0.8471, 0.1788, 0.8464, 0.1791, 0.8505, 0.1497, 0.8478, 0.1505, 0.8438, 0.1595, 0.8464, 0.1592, 0.8505])
me_sphere.use_remesh_preserve_volume = False
me_sphere.use_remesh_preserve_attributes = False
me_sphere.use_mirror_vertex_groups = False
me_sphere.update()

# ---- objects
ob_sphere = bpy.data.objects.new('Sphere', me_sphere)
ob_camera = bpy.data.objects.new('Camera', cam_camera)

# ---- transforms, parenting, visibility, modifiers, constraints
ob_sphere.location = (0.0, 0.0, 0.0)
ob_sphere.scale = (0.1722, 0.1722, 0.04997)
ob_sphere.lineart.crease_threshold = 0.0
ob_camera.location = (7.481, -6.508, 5.344)
ob_camera.rotation_euler = (1.109, 0.01082, 0.8149)
ob_camera.lock_rotations_4d = False
ob_camera.empty_display_type = 'ARROWS'
ob_camera.color = (0.0, 0.0, 0.0, 0.0)
ob_camera.display_type = 'WIRE'
ob_camera.lineart.crease_threshold = 0.0

# ---- collection membership
col_collection_1.objects.link(ob_sphere)
col_collection_1.objects.link(ob_camera)

# ---- scene / render settings (as saved in the file)
scene.camera = ob_camera
scene.frame_start = 1; scene.frame_end = 250; scene.frame_set(1)
scene.render.engine = 'BLENDER_EEVEE_NEXT'
scene.render.resolution_percentage = 50
scene.render.dither_intensity = 0.0
scene.cycles.use_denoising = False
scene.cycles.samples = 10
scene.cycles.sampling_pattern = 'TABULATED_SOBOL'
scene.cycles.light_sampling_threshold = 0.0
scene.cycles.use_adaptive_sampling = False
scene.cycles.use_light_tree = False
scene.cycles.blur_glossy = 0.0
scene.cycles.volume_bounces = 1
scene.cycles.pixel_filter_type = 'GAUSSIAN'
scene.cycles.sample_clamp_indirect = 0.0
scene.view_settings.view_transform = 'Standard'
bpy.context.view_layer.update()

# ---- added for rendering (the .blend has no usable light): sun
light_auto_sun = bpy.data.lights.new('AutoSun', 'SUN')
light_auto_sun.energy = 3.0
light_auto_sun.angle = 0.0523599
ob_auto_sun = bpy.data.objects.new('AutoSun', light_auto_sun)
scene.collection.objects.link(ob_auto_sun)
ob_auto_sun.rotation_euler = (0.872665, 0.174533, 0.523599)
bpy.context.view_layer.update()
